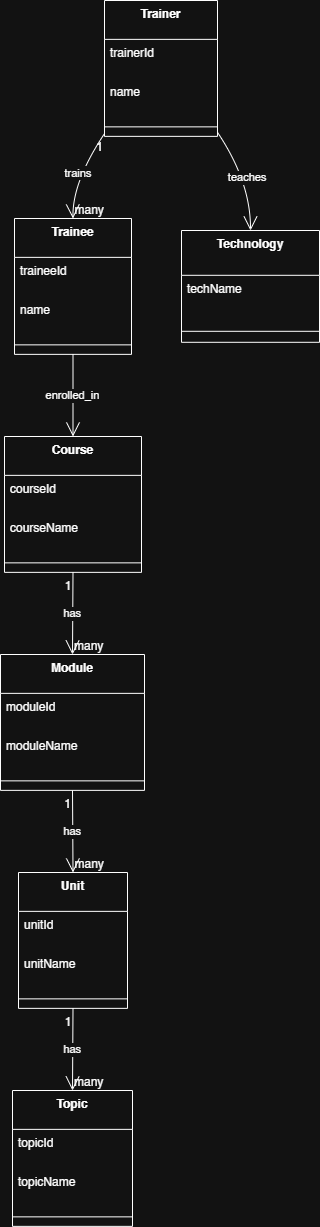

The diagram above was exported from draw.io. Its source (the exported page's mxGraphModel, read from the mxfile embedded in the PNG):
<mxGraphModel dx="1025" dy="459" grid="1" gridSize="10" guides="1" tooltips="1" connect="1" arrows="1" fold="1" page="1" pageScale="1" pageWidth="827" pageHeight="1169" math="0" shadow="0">
  <root>
    <mxCell id="0" />
    <mxCell id="1" parent="0" />
    <mxCell id="EdsuxWLwDXUT5nVVKsaW-1" parent="1" style="swimlane;fontStyle=1;align=center;verticalAlign=top;childLayout=stackLayout;horizontal=1;startSize=38.857142857142854;horizontalStack=0;resizeParent=1;resizeParentMax=0;resizeLast=0;collapsible=0;marginBottom=0;" value="Trainer" vertex="1">
      <mxGeometry height="135.85714285714286" width="113" x="124" y="20" as="geometry" />
    </mxCell>
    <mxCell id="EdsuxWLwDXUT5nVVKsaW-2" parent="EdsuxWLwDXUT5nVVKsaW-1" style="text;strokeColor=none;fillColor=none;align=left;verticalAlign=top;spacingLeft=4;spacingRight=4;overflow=hidden;rotatable=0;points=[[0,0.5],[1,0.5]];portConstraint=eastwest;" value="trainerId" vertex="1">
      <mxGeometry height="39" width="113" y="38.857142857142854" as="geometry" />
    </mxCell>
    <mxCell id="EdsuxWLwDXUT5nVVKsaW-3" parent="EdsuxWLwDXUT5nVVKsaW-1" style="text;strokeColor=none;fillColor=none;align=left;verticalAlign=top;spacingLeft=4;spacingRight=4;overflow=hidden;rotatable=0;points=[[0,0.5],[1,0.5]];portConstraint=eastwest;" value="name" vertex="1">
      <mxGeometry height="39" width="113" y="77.85714285714286" as="geometry" />
    </mxCell>
    <mxCell id="EdsuxWLwDXUT5nVVKsaW-4" parent="EdsuxWLwDXUT5nVVKsaW-1" style="line;strokeWidth=1;fillColor=none;align=left;verticalAlign=middle;spacingTop=-1;spacingLeft=3;spacingRight=3;rotatable=0;labelPosition=right;points=[];portConstraint=eastwest;strokeColor=inherit;" vertex="1">
      <mxGeometry height="19" width="113" y="116.85714285714286" as="geometry" />
    </mxCell>
    <mxCell id="EdsuxWLwDXUT5nVVKsaW-5" parent="1" style="swimlane;fontStyle=1;align=center;verticalAlign=top;childLayout=stackLayout;horizontal=1;startSize=38.857142857142854;horizontalStack=0;resizeParent=1;resizeParentMax=0;resizeLast=0;collapsible=0;marginBottom=0;" value="Trainee" vertex="1">
      <mxGeometry height="135.85714285714286" width="117" x="34" y="238" as="geometry" />
    </mxCell>
    <mxCell id="EdsuxWLwDXUT5nVVKsaW-6" parent="EdsuxWLwDXUT5nVVKsaW-5" style="text;strokeColor=none;fillColor=none;align=left;verticalAlign=top;spacingLeft=4;spacingRight=4;overflow=hidden;rotatable=0;points=[[0,0.5],[1,0.5]];portConstraint=eastwest;" value="traineeId" vertex="1">
      <mxGeometry height="39" width="117" y="38.857142857142854" as="geometry" />
    </mxCell>
    <mxCell id="EdsuxWLwDXUT5nVVKsaW-7" parent="EdsuxWLwDXUT5nVVKsaW-5" style="text;strokeColor=none;fillColor=none;align=left;verticalAlign=top;spacingLeft=4;spacingRight=4;overflow=hidden;rotatable=0;points=[[0,0.5],[1,0.5]];portConstraint=eastwest;" value="name" vertex="1">
      <mxGeometry height="39" width="117" y="77.85714285714286" as="geometry" />
    </mxCell>
    <mxCell id="EdsuxWLwDXUT5nVVKsaW-8" parent="EdsuxWLwDXUT5nVVKsaW-5" style="line;strokeWidth=1;fillColor=none;align=left;verticalAlign=middle;spacingTop=-1;spacingLeft=3;spacingRight=3;rotatable=0;labelPosition=right;points=[];portConstraint=eastwest;strokeColor=inherit;" vertex="1">
      <mxGeometry height="19" width="117" y="116.85714285714286" as="geometry" />
    </mxCell>
    <mxCell id="EdsuxWLwDXUT5nVVKsaW-9" parent="1" style="swimlane;fontStyle=1;align=center;verticalAlign=top;childLayout=stackLayout;horizontal=1;startSize=44.8;horizontalStack=0;resizeParent=1;resizeParentMax=0;resizeLast=0;collapsible=0;marginBottom=0;" value="Technology" vertex="1">
      <mxGeometry height="111.8" width="138" x="201" y="250" as="geometry" />
    </mxCell>
    <mxCell id="EdsuxWLwDXUT5nVVKsaW-10" parent="EdsuxWLwDXUT5nVVKsaW-9" style="text;strokeColor=none;fillColor=none;align=left;verticalAlign=top;spacingLeft=4;spacingRight=4;overflow=hidden;rotatable=0;points=[[0,0.5],[1,0.5]];portConstraint=eastwest;" value="techName" vertex="1">
      <mxGeometry height="45" width="138" y="44.8" as="geometry" />
    </mxCell>
    <mxCell id="EdsuxWLwDXUT5nVVKsaW-11" parent="EdsuxWLwDXUT5nVVKsaW-9" style="line;strokeWidth=1;fillColor=none;align=left;verticalAlign=middle;spacingTop=-1;spacingLeft=3;spacingRight=3;rotatable=0;labelPosition=right;points=[];portConstraint=eastwest;strokeColor=inherit;" vertex="1">
      <mxGeometry height="22" width="138" y="89.8" as="geometry" />
    </mxCell>
    <mxCell id="EdsuxWLwDXUT5nVVKsaW-12" parent="1" style="swimlane;fontStyle=1;align=center;verticalAlign=top;childLayout=stackLayout;horizontal=1;startSize=38.857142857142854;horizontalStack=0;resizeParent=1;resizeParentMax=0;resizeLast=0;collapsible=0;marginBottom=0;" value="Course" vertex="1">
      <mxGeometry height="135.85714285714286" width="137" x="24" y="456" as="geometry" />
    </mxCell>
    <mxCell id="EdsuxWLwDXUT5nVVKsaW-13" parent="EdsuxWLwDXUT5nVVKsaW-12" style="text;strokeColor=none;fillColor=none;align=left;verticalAlign=top;spacingLeft=4;spacingRight=4;overflow=hidden;rotatable=0;points=[[0,0.5],[1,0.5]];portConstraint=eastwest;" value="courseId" vertex="1">
      <mxGeometry height="39" width="137" y="38.857142857142854" as="geometry" />
    </mxCell>
    <mxCell id="EdsuxWLwDXUT5nVVKsaW-14" parent="EdsuxWLwDXUT5nVVKsaW-12" style="text;strokeColor=none;fillColor=none;align=left;verticalAlign=top;spacingLeft=4;spacingRight=4;overflow=hidden;rotatable=0;points=[[0,0.5],[1,0.5]];portConstraint=eastwest;" value="courseName" vertex="1">
      <mxGeometry height="39" width="137" y="77.85714285714286" as="geometry" />
    </mxCell>
    <mxCell id="EdsuxWLwDXUT5nVVKsaW-15" parent="EdsuxWLwDXUT5nVVKsaW-12" style="line;strokeWidth=1;fillColor=none;align=left;verticalAlign=middle;spacingTop=-1;spacingLeft=3;spacingRight=3;rotatable=0;labelPosition=right;points=[];portConstraint=eastwest;strokeColor=inherit;" vertex="1">
      <mxGeometry height="19" width="137" y="116.85714285714286" as="geometry" />
    </mxCell>
    <mxCell id="EdsuxWLwDXUT5nVVKsaW-16" parent="1" style="swimlane;fontStyle=1;align=center;verticalAlign=top;childLayout=stackLayout;horizontal=1;startSize=38.857142857142854;horizontalStack=0;resizeParent=1;resizeParentMax=0;resizeLast=0;collapsible=0;marginBottom=0;" value="Module" vertex="1">
      <mxGeometry height="135.85714285714286" width="144" x="20" y="674" as="geometry" />
    </mxCell>
    <mxCell id="EdsuxWLwDXUT5nVVKsaW-17" parent="EdsuxWLwDXUT5nVVKsaW-16" style="text;strokeColor=none;fillColor=none;align=left;verticalAlign=top;spacingLeft=4;spacingRight=4;overflow=hidden;rotatable=0;points=[[0,0.5],[1,0.5]];portConstraint=eastwest;" value="moduleId" vertex="1">
      <mxGeometry height="39" width="144" y="38.857142857142854" as="geometry" />
    </mxCell>
    <mxCell id="EdsuxWLwDXUT5nVVKsaW-18" parent="EdsuxWLwDXUT5nVVKsaW-16" style="text;strokeColor=none;fillColor=none;align=left;verticalAlign=top;spacingLeft=4;spacingRight=4;overflow=hidden;rotatable=0;points=[[0,0.5],[1,0.5]];portConstraint=eastwest;" value="moduleName" vertex="1">
      <mxGeometry height="39" width="144" y="77.85714285714286" as="geometry" />
    </mxCell>
    <mxCell id="EdsuxWLwDXUT5nVVKsaW-19" parent="EdsuxWLwDXUT5nVVKsaW-16" style="line;strokeWidth=1;fillColor=none;align=left;verticalAlign=middle;spacingTop=-1;spacingLeft=3;spacingRight=3;rotatable=0;labelPosition=right;points=[];portConstraint=eastwest;strokeColor=inherit;" vertex="1">
      <mxGeometry height="19" width="144" y="116.85714285714286" as="geometry" />
    </mxCell>
    <mxCell id="EdsuxWLwDXUT5nVVKsaW-20" parent="1" style="swimlane;fontStyle=1;align=center;verticalAlign=top;childLayout=stackLayout;horizontal=1;startSize=38.857142857142854;horizontalStack=0;resizeParent=1;resizeParentMax=0;resizeLast=0;collapsible=0;marginBottom=0;" value="Unit" vertex="1">
      <mxGeometry height="135.85714285714286" width="109" x="38" y="892" as="geometry" />
    </mxCell>
    <mxCell id="EdsuxWLwDXUT5nVVKsaW-21" parent="EdsuxWLwDXUT5nVVKsaW-20" style="text;strokeColor=none;fillColor=none;align=left;verticalAlign=top;spacingLeft=4;spacingRight=4;overflow=hidden;rotatable=0;points=[[0,0.5],[1,0.5]];portConstraint=eastwest;" value="unitId" vertex="1">
      <mxGeometry height="39" width="109" y="38.857142857142854" as="geometry" />
    </mxCell>
    <mxCell id="EdsuxWLwDXUT5nVVKsaW-22" parent="EdsuxWLwDXUT5nVVKsaW-20" style="text;strokeColor=none;fillColor=none;align=left;verticalAlign=top;spacingLeft=4;spacingRight=4;overflow=hidden;rotatable=0;points=[[0,0.5],[1,0.5]];portConstraint=eastwest;" value="unitName" vertex="1">
      <mxGeometry height="39" width="109" y="77.85714285714286" as="geometry" />
    </mxCell>
    <mxCell id="EdsuxWLwDXUT5nVVKsaW-23" parent="EdsuxWLwDXUT5nVVKsaW-20" style="line;strokeWidth=1;fillColor=none;align=left;verticalAlign=middle;spacingTop=-1;spacingLeft=3;spacingRight=3;rotatable=0;labelPosition=right;points=[];portConstraint=eastwest;strokeColor=inherit;" vertex="1">
      <mxGeometry height="19" width="109" y="116.85714285714286" as="geometry" />
    </mxCell>
    <mxCell id="EdsuxWLwDXUT5nVVKsaW-24" parent="1" style="swimlane;fontStyle=1;align=center;verticalAlign=top;childLayout=stackLayout;horizontal=1;startSize=38.857142857142854;horizontalStack=0;resizeParent=1;resizeParentMax=0;resizeLast=0;collapsible=0;marginBottom=0;" value="Topic" vertex="1">
      <mxGeometry height="135.85714285714286" width="120" x="32" y="1110" as="geometry" />
    </mxCell>
    <mxCell id="EdsuxWLwDXUT5nVVKsaW-25" parent="EdsuxWLwDXUT5nVVKsaW-24" style="text;strokeColor=none;fillColor=none;align=left;verticalAlign=top;spacingLeft=4;spacingRight=4;overflow=hidden;rotatable=0;points=[[0,0.5],[1,0.5]];portConstraint=eastwest;" value="topicId" vertex="1">
      <mxGeometry height="39" width="120" y="38.857142857142854" as="geometry" />
    </mxCell>
    <mxCell id="EdsuxWLwDXUT5nVVKsaW-26" parent="EdsuxWLwDXUT5nVVKsaW-24" style="text;strokeColor=none;fillColor=none;align=left;verticalAlign=top;spacingLeft=4;spacingRight=4;overflow=hidden;rotatable=0;points=[[0,0.5],[1,0.5]];portConstraint=eastwest;" value="topicName" vertex="1">
      <mxGeometry height="39" width="120" y="77.85714285714286" as="geometry" />
    </mxCell>
    <mxCell id="EdsuxWLwDXUT5nVVKsaW-27" parent="EdsuxWLwDXUT5nVVKsaW-24" style="line;strokeWidth=1;fillColor=none;align=left;verticalAlign=middle;spacingTop=-1;spacingLeft=3;spacingRight=3;rotatable=0;labelPosition=right;points=[];portConstraint=eastwest;strokeColor=inherit;" vertex="1">
      <mxGeometry height="19" width="120" y="116.85714285714286" as="geometry" />
    </mxCell>
    <mxCell id="EdsuxWLwDXUT5nVVKsaW-28" edge="1" parent="1" source="EdsuxWLwDXUT5nVVKsaW-1" style="curved=1;startArrow=none;endArrow=open;endSize=12;exitX=0;exitY=0.98;entryX=0.5;entryY=0;rounded=0;" target="EdsuxWLwDXUT5nVVKsaW-5" value="trains">
      <mxGeometry relative="1" as="geometry">
        <Array as="points">
          <mxPoint x="92" y="201" />
        </Array>
      </mxGeometry>
    </mxCell>
    <mxCell id="EdsuxWLwDXUT5nVVKsaW-29" parent="EdsuxWLwDXUT5nVVKsaW-28" style="edgeLabel;resizable=0;labelBackgroundColor=none;fontSize=12;align=right;verticalAlign=top;" value="1" vertex="1">
      <mxGeometry relative="1" x="-1" as="geometry" />
    </mxCell>
    <mxCell id="EdsuxWLwDXUT5nVVKsaW-30" parent="EdsuxWLwDXUT5nVVKsaW-28" style="edgeLabel;resizable=0;labelBackgroundColor=none;fontSize=12;align=left;verticalAlign=bottom;" value="many" vertex="1">
      <mxGeometry relative="1" x="1" as="geometry" />
    </mxCell>
    <mxCell id="EdsuxWLwDXUT5nVVKsaW-31" edge="1" parent="1" source="EdsuxWLwDXUT5nVVKsaW-1" style="curved=1;startArrow=none;endArrow=open;endSize=12;exitX=1.01;exitY=0.98;entryX=0.5;entryY=0;rounded=0;" target="EdsuxWLwDXUT5nVVKsaW-9" value="teaches">
      <mxGeometry relative="1" as="geometry">
        <Array as="points">
          <mxPoint x="270" y="201" />
        </Array>
      </mxGeometry>
    </mxCell>
    <mxCell id="EdsuxWLwDXUT5nVVKsaW-32" edge="1" parent="1" source="EdsuxWLwDXUT5nVVKsaW-5" style="curved=1;startArrow=none;endArrow=open;endSize=12;exitX=0.5;exitY=1;entryX=0.5;entryY=0;rounded=0;" target="EdsuxWLwDXUT5nVVKsaW-12" value="enrolled_in">
      <mxGeometry relative="1" as="geometry">
        <Array as="points" />
      </mxGeometry>
    </mxCell>
    <mxCell id="EdsuxWLwDXUT5nVVKsaW-33" edge="1" parent="1" source="EdsuxWLwDXUT5nVVKsaW-12" style="curved=1;startArrow=none;endArrow=open;endSize=12;exitX=0.5;exitY=1;entryX=0.5;entryY=0;rounded=0;" target="EdsuxWLwDXUT5nVVKsaW-16" value="has">
      <mxGeometry relative="1" as="geometry">
        <Array as="points" />
      </mxGeometry>
    </mxCell>
    <mxCell id="EdsuxWLwDXUT5nVVKsaW-34" parent="EdsuxWLwDXUT5nVVKsaW-33" style="edgeLabel;resizable=0;labelBackgroundColor=none;fontSize=12;align=right;verticalAlign=top;" value="1" vertex="1">
      <mxGeometry relative="1" x="-1" as="geometry" />
    </mxCell>
    <mxCell id="EdsuxWLwDXUT5nVVKsaW-35" parent="EdsuxWLwDXUT5nVVKsaW-33" style="edgeLabel;resizable=0;labelBackgroundColor=none;fontSize=12;align=left;verticalAlign=bottom;" value="many" vertex="1">
      <mxGeometry relative="1" x="1" as="geometry" />
    </mxCell>
    <mxCell id="EdsuxWLwDXUT5nVVKsaW-36" edge="1" parent="1" source="EdsuxWLwDXUT5nVVKsaW-16" style="curved=1;startArrow=none;endArrow=open;endSize=12;exitX=0.5;exitY=1;entryX=0.5;entryY=0;rounded=0;" target="EdsuxWLwDXUT5nVVKsaW-20" value="has">
      <mxGeometry relative="1" as="geometry">
        <Array as="points" />
      </mxGeometry>
    </mxCell>
    <mxCell id="EdsuxWLwDXUT5nVVKsaW-37" parent="EdsuxWLwDXUT5nVVKsaW-36" style="edgeLabel;resizable=0;labelBackgroundColor=none;fontSize=12;align=right;verticalAlign=top;" value="1" vertex="1">
      <mxGeometry relative="1" x="-1" as="geometry" />
    </mxCell>
    <mxCell id="EdsuxWLwDXUT5nVVKsaW-38" parent="EdsuxWLwDXUT5nVVKsaW-36" style="edgeLabel;resizable=0;labelBackgroundColor=none;fontSize=12;align=left;verticalAlign=bottom;" value="many" vertex="1">
      <mxGeometry relative="1" x="1" as="geometry" />
    </mxCell>
    <mxCell id="EdsuxWLwDXUT5nVVKsaW-39" edge="1" parent="1" source="EdsuxWLwDXUT5nVVKsaW-20" style="curved=1;startArrow=none;endArrow=open;endSize=12;exitX=0.5;exitY=1;entryX=0.5;entryY=0;rounded=0;" target="EdsuxWLwDXUT5nVVKsaW-24" value="has">
      <mxGeometry relative="1" as="geometry">
        <Array as="points" />
      </mxGeometry>
    </mxCell>
    <mxCell id="EdsuxWLwDXUT5nVVKsaW-40" parent="EdsuxWLwDXUT5nVVKsaW-39" style="edgeLabel;resizable=0;labelBackgroundColor=none;fontSize=12;align=right;verticalAlign=top;" value="1" vertex="1">
      <mxGeometry relative="1" x="-1" as="geometry" />
    </mxCell>
    <mxCell id="EdsuxWLwDXUT5nVVKsaW-41" parent="EdsuxWLwDXUT5nVVKsaW-39" style="edgeLabel;resizable=0;labelBackgroundColor=none;fontSize=12;align=left;verticalAlign=bottom;" value="many" vertex="1">
      <mxGeometry relative="1" x="1" as="geometry" />
    </mxCell>
  </root>
</mxGraphModel>